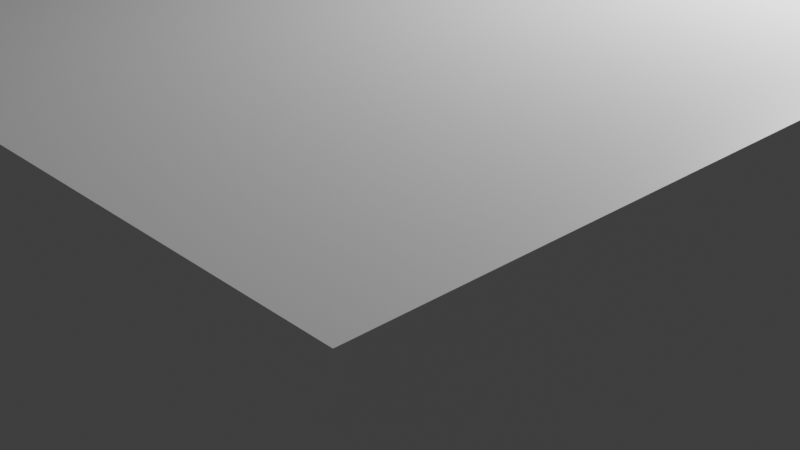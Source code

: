 # Source: block.blend  (saved by Blender 2.90.8; exported with 4.5.12 LTS)
import bpy
from mathutils import Matrix  # noqa: F401  (used for matrix-valued properties, if any)

bpy.ops.wm.read_factory_settings(use_empty=True)
scene = bpy.context.scene
scene.name = 'Scene'

# ---- collections
col_collection = bpy.data.collections.new('Collection'); scene.collection.children.link(col_collection)
col_main = bpy.data.collections.new('Main'); scene.collection.children.link(col_main)

# ---- materials (node trees are filled in below, after node groups)
mat_material = bpy.data.materials.new('Material')
mat_material.alpha_threshold = 0.0
mat_material.use_transparent_shadow = False
mat_material.line_color = (0.0, 0.0, 0.0, 1.0)

# ---- material node trees
mat_material.use_nodes = True; mat_material.node_tree.nodes.clear()
_N = mat_material.node_tree.nodes; _L = mat_material.node_tree.links
n0 = _N.new('ShaderNodeOutputMaterial'); n0.name = 'Material Output'; n0.location = (300, 300)
n1 = _N.new('ShaderNodeBsdfPrincipled'); n1.name = 'Principled BSDF'; n1.location = (10, 300)
n1.distribution = 'GGX'
n1.subsurface_method = 'BURLEY'
n1.inputs[2].default_value = 0.4
n1.inputs[3].default_value = 1.45
n1.inputs[27].default_value = (0.0, 0.0, 0.0, 1.0)
n1.inputs[28].default_value = 1.0
_L.new(n1.outputs[0], n0.inputs[0])
n0.is_active_output = True

# ---- world
world_world = bpy.data.worlds.new('World'); scene.world = world_world
world_world.use_nodes = True; world_world.node_tree.nodes.clear()
_N = world_world.node_tree.nodes; _L = world_world.node_tree.links
n0 = _N.new('ShaderNodeOutputWorld'); n0.name = 'World Output'; n0.location = (300, 300)
n1 = _N.new('ShaderNodeBackground'); n1.name = 'Background'; n1.location = (10, 300)
n1.inputs[0].default_value = (0.05088, 0.05088, 0.05088, 1.0)
_L.new(n1.outputs[0], n0.inputs[0])
n0.is_active_output = True
world_world.color = (0.05088, 0.05088, 0.05088)
world_world.use_sun_shadow = False
world_world.sun_shadow_jitter_overblur = 0.0

# ---- cameras
cam_camera = bpy.data.cameras.new('Camera')
cam_camera.clip_end = 100.0
cam_camera.ortho_scale = 7.314

# ---- lights
light_light = bpy.data.lights.new('Light', 'POINT')
light_light.transmission_factor = 0.0
light_light.energy = 1000.0
light_light.shadow_soft_size = 0.1
light_light.shadow_maximum_resolution = 0.006
light_light.use_absolute_resolution = True

# ---- meshes
me_block = bpy.data.meshes.new('block')
me_block.from_pydata([(5.0, 5.0, 0.0), (5.0, 5.0, -3.0), (5.0, -5.0, 0.0), (5.0, -5.0, -3.0), (-5.0, 5.0, 0.0), (-5.0, 5.0, -3.0), (-5.0, -5.0, 0.0), (-5.0, -5.0, -3.0)], [], [(0, 4, 6, 2), (3, 2, 6, 7), (7, 6, 4, 5), (5, 1, 3, 7), (1, 0, 2, 3), (5, 4, 0, 1)])
_uv = me_block.uv_layers.new(name='UVMap')
_uv.uv.foreach_set('vector', [0.625, 0.5, 0.875, 0.5, 0.875, 0.75, 0.625, 0.75, 0.375, 0.75, 0.625, 0.75, 0.625, 1.0, 0.375, 1.0, 0.375, 0.0, 0.625, 0.0, 0.625, 0.25, 0.375, 0.25, 0.125, 0.5, 0.375, 0.5, 0.375, 0.75, 0.125, 0.75, 0.375, 0.5, 0.625, 0.5, 0.625, 0.75, 0.375, 0.75, 0.375, 0.25, 0.625, 0.25, 0.625, 0.5, 0.375, 0.5])
_ca = me_block.color_attributes.new('Col', 'BYTE_COLOR', 'CORNER')
_ca.data.foreach_set('color', [0.08866, 0.08866, 0.5089, 1.0, 0.08866, 0.08866, 0.5089, 1.0, 0.08866, 0.08866, 0.5089, 1.0, 0.08866, 0.08866, 0.5089, 1.0, 0.08866, 0.08866, 0.5089, 1.0, 0.08866, 0.08866, 0.5089, 1.0, 0.08866, 0.08866, 0.5089, 1.0, 0.08866, 0.08866, 0.5089, 1.0, 0.08866, 0.08866, 0.5089, 1.0, 0.08866, 0.08866, 0.5089, 1.0, 0.08866, 0.08866, 0.5089, 1.0, 0.08866, 0.08866, 0.5089, 1.0, 0.08866, 0.08866, 0.5089, 1.0, 0.08866, 0.08866, 0.5089, 1.0, 0.08866, 0.08866, 0.5089, 1.0, 0.08866, 0.08866, 0.5089, 1.0, 0.08866, 0.08866, 0.5089, 1.0, 0.08866, 0.08866, 0.5089, 1.0, 0.08866, 0.08866, 0.5089, 1.0, 0.08866, 0.08866, 0.5089, 1.0, 0.08866, 0.08866, 0.5089, 1.0, 0.08866, 0.08866, 0.5089, 1.0, 0.08866, 0.08866, 0.5089, 1.0, 0.08866, 0.08866, 0.5089, 1.0])
me_block.materials.append(mat_material)
me_block.use_remesh_preserve_volume = False
me_block.use_remesh_preserve_attributes = False
me_block.use_mirror_x = True
me_block.use_mirror_y = True
me_block.update()

# ---- objects
ob_light = bpy.data.objects.new('Light', light_light)
ob_camera = bpy.data.objects.new('Camera', cam_camera)
ob_cube = bpy.data.objects.new('Cube', me_block)

# ---- transforms, parenting, visibility, modifiers, constraints
ob_light.location = (4.076, 1.005, 5.904)
ob_light.rotation_euler = (0.6503, 0.05522, 1.866)
ob_light.lock_rotations_4d = False
ob_light.empty_display_type = 'ARROWS'
ob_light.color = (0.0, 0.0, 0.0, 0.0)
ob_light.lineart.crease_threshold = 0.0
ob_camera.location = (7.359, -6.926, 4.958)
ob_camera.rotation_euler = (1.109, 0.0, 0.8149)
ob_camera.lock_rotations_4d = False
ob_camera.empty_display_type = 'ARROWS'
ob_camera.color = (0.0, 0.0, 0.0, 0.0)
ob_camera.display_type = 'WIRE'
ob_camera.lineart.crease_threshold = 0.0
ob_cube.location = (0.0, 0.0, 3.0)
ob_cube.lock_rotations_4d = False
ob_cube.empty_display_type = 'ARROWS'
ob_cube.lineart.crease_threshold = 0.0
ob_cube.use_mesh_mirror_x = True
ob_cube.use_mesh_mirror_y = True

# ---- collection membership
col_collection.objects.link(ob_light)
col_collection.objects.link(ob_camera)
col_main.objects.link(ob_cube)

# ---- scene / render settings (as saved in the file)
scene.camera = ob_camera
scene.frame_start = 1; scene.frame_end = 250; scene.frame_set(1)
scene.render.engine = 'BLENDER_EEVEE_NEXT'
scene.cycles.use_denoising = False
scene.cycles.samples = 128
scene.cycles.sampling_pattern = 'TABULATED_SOBOL'
scene.cycles.use_adaptive_sampling = False
scene.cycles.use_light_tree = False
scene.view_settings.view_transform = 'Filmic'
bpy.context.view_layer.update()
